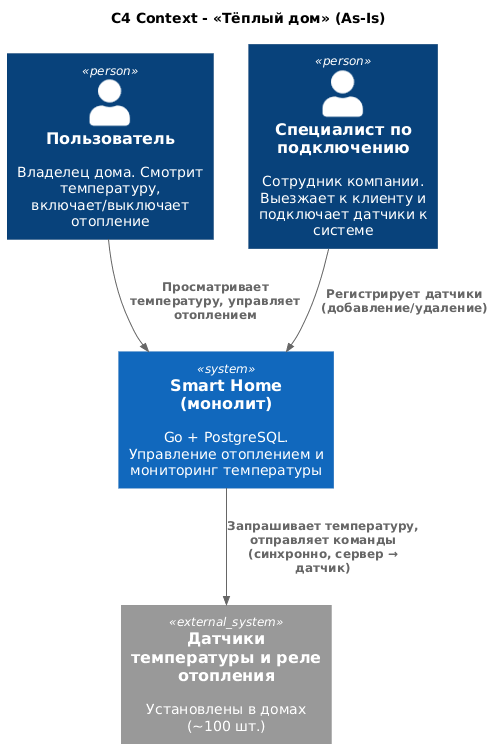

The diagram above was rendered by PlantUML. Its source (embedded in the PNG):
@startuml context-as-is
!include https://raw.githubusercontent.com/plantuml-stdlib/C4-PlantUML/master/C4_Context.puml

title C4 Context - «Тёплый дом» (As-Is)

Person(user, "Пользователь", "Владелец дома. Смотрит температуру, включает/выключает отопление")
Person(specialist, "Специалист по подключению", "Сотрудник компании. Выезжает к клиенту и подключает датчики к системе")

System(smart_home, "Smart Home (монолит)", "Go + PostgreSQL. Управление отоплением и мониторинг температуры")

System_Ext(sensors, "Датчики температуры и реле отопления", "Установлены в домах (~100 шт.)")

Rel(user, smart_home, "Просматривает температуру, управляет отоплением")
Rel(specialist, smart_home, "Регистрирует датчики (добавление/удаление)")
Rel(smart_home, sensors, "Запрашивает температуру, отправляет команды (синхронно, сервер → датчик)")

@enduml